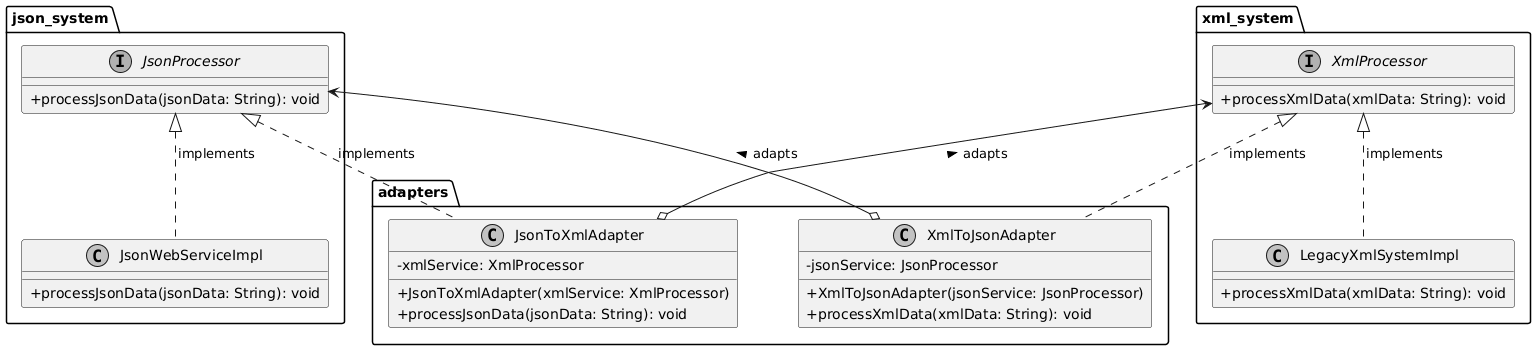

The diagram above was rendered by PlantUML. Its source (embedded in the PNG):
@startuml
skinparam classAttributeIconSize 0
skinparam monochrome true
skinparam padding 2
skinparam nodesep 60
skinparam ranksep 60

' ==========================================
' 1. HỆ THỐNG WEB SERVICE (Chỉ nhận JSON)
' ==========================================
package "json_system" {
    interface JsonProcessor {
        + processJsonData(jsonData: String): void
    }

    class JsonWebServiceImpl {
        + processJsonData(jsonData: String): void
    }

    JsonProcessor <|.. JsonWebServiceImpl : implements
}

' ==========================================
' 2. HỆ THỐNG LEGACY (Chỉ nhận XML)
' ==========================================
package "xml_system" {
    interface XmlProcessor {
        + processXmlData(xmlData: String): void
    }

    class LegacyXmlSystemImpl {
        + processXmlData(xmlData: String): void
    }

    XmlProcessor <|.. LegacyXmlSystemImpl : implements
}

' ==========================================
' 3. ADAPTERS (Cầu nối chuyển đổi)
' ==========================================
package "adapters" {
    class XmlToJsonAdapter {
        - jsonService: JsonProcessor
        + XmlToJsonAdapter(jsonService: JsonProcessor)
        + processXmlData(xmlData: String): void
    }

    class JsonToXmlAdapter {
        - xmlService: XmlProcessor
        + JsonToXmlAdapter(xmlService: XmlProcessor)
        + processJsonData(jsonData: String): void
    }

    ' XmlToJsonAdapter đóng vai trò như 1 XmlProcessor để client XML có thể gọi
    ' Nhưng bên trong nó lại bọc lấy JsonProcessor
    XmlProcessor <|.. XmlToJsonAdapter : implements
    XmlToJsonAdapter o--> JsonProcessor : adapts >

    ' Ngược lại với JsonToXmlAdapter
    JsonProcessor <|.. JsonToXmlAdapter : implements
    JsonToXmlAdapter o--> XmlProcessor : adapts >
}
@enduml